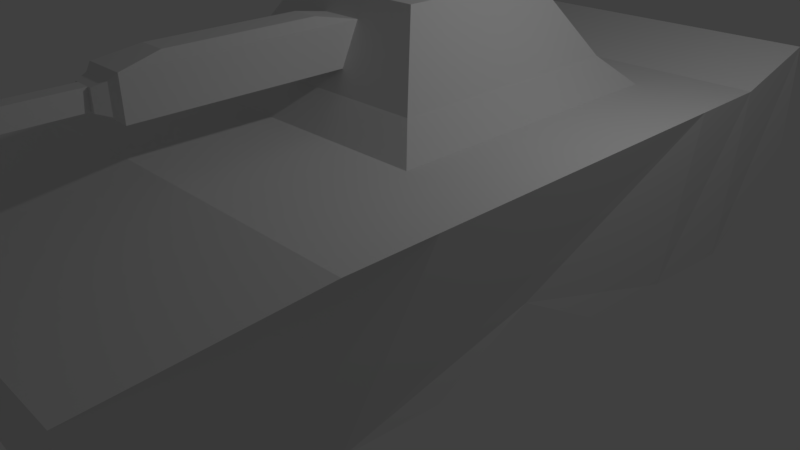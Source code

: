 # Source: SM_Tank_01.blend  (saved by Blender 2.77.0; exported with 4.5.12 LTS)
import bpy
from mathutils import Matrix  # noqa: F401  (used for matrix-valued properties, if any)

bpy.ops.wm.read_factory_settings(use_empty=True)
scene = bpy.context.scene
scene.name = 'Scene'

# ---- collections
col_collection_1 = bpy.data.collections.new('Collection 1'); scene.collection.children.link(col_collection_1)

# ---- materials (node trees are filled in below, after node groups)
mat_material = bpy.data.materials.new('Material')
mat_material.alpha_threshold = 0.0
mat_material.roughness = 0.5
mat_material.line_color = (0.0, 0.0, 0.0, 1.0)

# ---- material node trees

# ---- world
world_world = bpy.data.worlds.new('World'); scene.world = world_world
world_world.color = (0.05088, 0.05088, 0.05088)
world_world.use_sun_shadow = False
world_world.sun_shadow_jitter_overblur = 0.0
world_world.cycles.sampling_method = 'MANUAL'

# ---- cameras
cam_camera = bpy.data.cameras.new('Camera')
cam_camera.clip_end = 100.0
cam_camera.lens = 35.0
cam_camera.sensor_width = 32.0
cam_camera.sensor_height = 18.0
cam_camera.ortho_scale = 7.314
cam_camera.dof.focus_distance = 0.0

# ---- lights
light_lamp = bpy.data.lights.new('Lamp', 'POINT')
light_lamp.transmission_factor = 0.0
light_lamp.cutoff_distance = 30.0
light_lamp.energy = 100.0
light_lamp.shadow_buffer_clip_start = 1.001
light_lamp.shadow_soft_size = 0.1
light_lamp.shadow_maximum_resolution = 0.006
light_lamp.use_absolute_resolution = True

# ---- meshes
me_cube = bpy.data.meshes.new('Cube')
me_cube.from_pydata([(3.0, 4.618, -0.1706), (2.398, -5.062, -0.4903), (-2.398, -5.062, -0.4903), (-3.0, 4.618, -0.1706), (3.0, 4.618, 1.32), (2.398, -5.062, 0.4154), (-2.398, -5.062, 0.4154), (-3.0, 4.618, 1.32), (3.0, 0.25, 1.0), (2.384e-07, 4.618, 1.32), (-6.805e-07, -5.062, 0.4154), (-3.0, 0.25, 1.0), (3.0, -1.875, 1.0), (-1.5, 4.618, 1.32), (-1.199, -5.062, 0.4154), (-3.0, 2.375, 1.0), (3.0, 2.375, 1.0), (1.5, 4.618, 1.32), (1.199, -5.062, 0.4154), (-3.0, -1.875, 1.0), (-4.768e-07, -1.875, 1.0), (-0.3061, -0.5197, 1.83), (-0.6122, -0.5197, 1.83), (0.6122, -0.5197, 1.83), (-3.286e-07, -3.397, 1.95), (-1.224, -0.5197, 1.83), (1.5, -1.875, 1.0), (-1.5, -1.875, 1.0), (3.0, -2.938, 1.0), (-2.25, 4.618, 1.32), (-1.799, -5.062, 0.4154), (-3.0, 3.438, 1.0), (3.0, 1.312, 1.0), (0.75, 4.618, 1.32), (0.5996, -5.062, 0.4154), (-3.0, -0.8125, 1.0), (-5.96e-07, -2.938, 1.0), (2.25, 0.25, 1.0), (3.0, -0.8125, 1.0), (-0.75, 4.618, 1.32), (-0.5996, -5.062, 0.4154), (-3.0, 1.313, 1.0), (3.0, 3.437, 1.0), (2.25, 4.618, 1.32), (1.799, -5.062, 0.4154), (-3.0, -2.937, 1.0), (1.224, -0.5197, 1.83), (1.192e-07, 3.438, 1.0), (-2.25, 0.25, 1.0), (0.375, -0.8125, 1.357), (-1.5, 3.438, 1.0), (1.125, -0.8125, 1.357), (-2.25, 2.375, 1.0), (-1.125, -0.8125, 1.357), (1.5, 3.438, 1.0), (2.25, 2.375, 1.0), (-0.375, -0.8125, 1.357), (1.5, -2.938, 1.0), (0.2372, -0.2268, 2.303), (2.25, -1.875, 1.0), (0.75, -1.875, 1.0), (-1.5, -2.937, 1.0), (0.7116, -0.2268, 2.303), (-0.75, -1.875, 1.0), (-2.25, -1.875, 1.0), (-2.25, -0.8125, 1.0), (-0.7116, -0.2268, 2.303), (-0.75, -2.938, 1.0), (-0.2372, -0.2268, 2.303), (2.25, -0.8125, 1.0), (2.25, -2.938, 1.0), (0.75, 3.438, 1.0), (2.25, 3.438, 1.0), (2.25, 1.312, 1.0), (-2.25, 3.438, 1.0), (-0.75, 3.438, 1.0), (-2.25, 1.313, 1.0), (0.75, -2.938, 1.0), (-2.25, -2.937, 1.0), (-1.313e-07, 1.117, 2.303), (-2.067e-07, 0.4452, 2.303), (-0.4744, 0.4452, 2.303), (0.4744, 0.4452, 2.303), (0.9488, 0.4452, 2.303), (-0.9488, 1.117, 2.303), (-0.9488, 0.4452, 2.303), (-0.4744, 1.789, 2.303), (-5.586e-08, 1.789, 2.303), (0.9488, 1.117, 2.303), (0.4744, 1.789, 2.303), (0.9488, 1.789, 2.303), (-2.821e-07, -0.2268, 2.303), (-0.9488, 1.789, 2.303), (0.9488, -0.2268, 2.303), (-0.9488, -0.2268, 2.303), (-0.4744, -0.2268, 2.303), (0.4744, -0.2268, 2.303), (-0.4744, 1.117, 2.303), (0.4744, 1.117, 2.303), (0.0, 2.375, 1.357), (4.006e-08, 2.732, 1.0), (1.5, 0.25, 1.357), (1.857, 0.25, 1.0), (-1.857, 0.25, 1.0), (-1.5, 0.25, 1.357), (-1.5, 2.375, 1.357), (-1.857, 2.732, 1.0), (1.5, 2.375, 1.357), (1.857, 2.732, 1.0), (-3.977e-07, -1.17, 1.0), (-3.576e-07, -0.8125, 1.357), (-1.5, 1.313, 1.357), (-1.857, 1.313, 1.0), (-0.75, 2.732, 1.0), (-0.75, 2.375, 1.357), (1.857, 1.312, 1.0), (1.5, 1.312, 1.357), (0.75, 2.732, 1.0), (0.75, 2.375, 1.357), (1.5, -0.8125, 1.357), (1.857, -1.17, 1.0), (-1.857, -1.17, 1.0), (-1.5, -0.8125, 1.357), (-0.75, -0.8125, 1.357), (-0.75, -1.17, 1.0), (0.75, -0.8125, 1.357), (0.75, -1.17, 1.0), (0.3061, -0.5197, 1.83), (-0.9183, -0.5197, 1.83), (0.9183, -0.5197, 1.83), (-1.071, -0.5197, 1.83), (1.071, -0.5197, 1.83), (0.7652, -0.5197, 1.83), (0.6811, -0.6661, 1.594), (0.5625, -0.8125, 1.357), (1.022, -0.6661, 1.594), (-0.4591, -0.5197, 1.83), (-0.8302, -0.2268, 2.303), (0.8149, -0.3732, 2.067), (-0.7652, -0.5197, 1.83), (1.312, -0.8125, 1.357), (0.1186, -0.2268, 2.303), (-3.01e-07, -0.3732, 2.067), (-1.022, -0.6661, 1.594), (-0.9375, -0.8125, 1.357), (-0.3558, -0.2268, 2.303), (-1.362, -0.6661, 1.594), (-0.8149, -0.3732, 2.067), (1.087, -0.3732, 2.067), (-0.2716, -0.3732, 2.067), (-0.3405, -0.6661, 1.594), (0.2716, -0.3732, 2.067), (0.593, -0.2268, 2.303), (0.4591, -0.5197, 1.83), (-0.5433, -0.3732, 2.067), (0.1745, -0.8746, 2.166), (-3.469e-07, -3.412, 1.72), (-0.1875, -0.8125, 1.357), (0.3405, -0.6661, 1.594), (-0.1186, -0.2268, 2.303), (-0.593, -0.2268, 2.303), (0.8302, -0.2268, 2.303), (0.3558, -0.2268, 2.303), (-0.5625, -0.8125, 1.357), (-1.313, -0.8125, 1.357), (0.9375, -0.8125, 1.357), (0.1875, -0.8125, 1.357), (1.362, -0.6661, 1.594), (-1.087, -0.3732, 2.067), (-3.387e-07, -0.6661, 1.594), (0.5433, -0.3732, 2.067), (-0.6811, -0.6661, 1.594), (1.192, -0.6661, 1.594), (0.8514, -0.6661, 1.594), (0.6791, -0.3732, 2.067), (-0.8514, -0.6661, 1.594), (-1.192, -0.6661, 1.594), (-0.9508, -0.3732, 2.067), (0.5108, -0.6661, 1.594), (0.1703, -0.6661, 1.594), (0.1358, -0.3732, 2.067), (-0.1703, -0.6661, 1.594), (-0.5108, -0.6661, 1.594), (-0.4075, -0.3732, 2.067), (-0.1358, -0.3732, 2.067), (0.4075, -0.3732, 2.067), (-0.6791, -0.3732, 2.067), (0.9508, -0.3732, 2.067), (-3.01e-07, -0.3732, 2.067), (-0.3405, -0.6661, 1.594), (-0.3061, -0.5197, 1.83), (0.3405, -0.6661, 1.594), (0.3061, -0.5197, 1.83), (-0.2716, -0.3732, 2.067), (0.2716, -0.3732, 2.067), (-3.387e-07, -0.6661, 1.594), (0.1703, -0.6661, 1.594), (0.1358, -0.3732, 2.067), (-0.1703, -0.6661, 1.594), (-0.1358, -0.3732, 2.067), (0.1168, -3.412, 1.72), (-2.999e-07, -0.8746, 2.166), (0.08726, -0.8746, 2.166), (0.1469, -3.397, 1.95), (-0.1469, -3.397, 1.95), (0.1803, -3.412, 1.72), (0.1636, -3.404, 1.835), (-0.1636, -3.404, 1.835), (-0.1804, -3.412, 1.72), (-0.1084, -3.404, 1.835), (0.1084, -3.404, 1.835), (-0.2545, -3.277, 1.668), (-0.3405, -3.208, 1.594), (-3.01e-07, -3.178, 2.067), (-3.069e-07, -3.257, 1.992), (-0.2309, -3.267, 1.83), (-0.3061, -3.192, 1.83), (0.2545, -3.277, 1.668), (0.3405, -3.208, 1.594), (0.3061, -3.192, 1.83), (0.2309, -3.267, 1.83), (-0.2073, -3.257, 1.992), (-0.2716, -3.178, 2.067), (0.2716, -3.178, 2.067), (0.2073, -3.257, 1.992), (-3.328e-07, -3.277, 1.668), (-3.387e-07, -3.208, 1.594), (0.1703, -3.208, 1.594), (0.1649, -3.277, 1.668), (0.1412, -3.257, 1.992), (0.1358, -3.178, 2.067), (-0.1703, -3.208, 1.594), (-0.1649, -3.277, 1.668), (-0.1412, -3.257, 1.992), (-0.1358, -3.178, 2.067), (0.1001, -3.397, 1.95), (-0.1168, -3.412, 1.72), (-0.1001, -3.397, 1.95), (-0.08726, -0.8746, 2.166), (-0.1745, -0.8746, 2.166), (0.08726, -2.677, 2.166), (-2.999e-07, -2.677, 2.166), (0.1745, -2.677, 2.166), (-0.08726, -2.677, 2.166), (-0.1745, -2.677, 2.166), (2.699, -0.2812, -0.4903), (2.384e-07, 4.618, -0.1706), (-2.384e-07, -5.062, -0.4903), (-2.699, -0.2812, -0.4903), (0.0, -0.2812, -0.4903), (2.549, -2.672, -1.183), (-1.5, 4.618, -0.1706), (-1.199, -5.062, -0.4903), (-2.85, 2.109, -1.183), (2.85, 2.109, -1.183), (1.5, 4.618, -0.1706), (1.199, -5.062, -0.4903), (-2.549, -2.672, -1.183), (-1.35, -0.2812, -0.4903), (1.35, -0.2812, -0.4903), (1.192e-07, 2.109, -0.4903), (-1.192e-07, -2.672, -0.4903), (1.274, -2.672, -0.4903), (1.425, 2.109, -0.4903), (-1.425, 2.109, -0.4903), (-1.274, -2.672, -0.4903), (2.474, -3.867, -1.183), (-2.25, 4.618, -0.1706), (-1.799, -5.062, -0.4903), (-2.925, 3.305, -1.183), (2.774, 0.9141, -1.183), (0.75, 4.618, -0.1706), (0.5996, -5.062, -0.4903), (-2.624, -1.476, -1.183), (-2.024, -0.2812, -0.4903), (0.6748, -0.2812, -0.4903), (1.788e-07, 3.305, -0.4903), (-5.96e-08, -1.476, -0.4903), (2.624, -1.476, -1.183), (-0.75, 4.618, -0.1706), (-0.5996, -5.062, -0.4903), (-2.774, 0.9141, -1.183), (2.925, 3.305, -1.183), (2.25, 4.618, -0.1706), (1.799, -5.062, -0.4903), (-2.474, -3.867, -1.183), (-0.6748, -0.2812, -0.4903), (2.024, -0.2812, -0.4903), (5.96e-08, 0.9141, -0.4903), (-1.788e-07, -3.867, -0.4903), (0.6372, -2.672, -0.4903), (1.912, -2.672, -1.183), (1.312, -1.476, -0.4903), (1.237, -3.867, -0.4903), (0.7124, 2.109, -0.4903), (2.137, 2.109, -1.183), (1.462, 3.305, -0.4903), (1.387, 0.9141, -0.4903), (-2.137, 2.109, -1.183), (-0.7124, 2.109, -0.4903), (-1.462, 3.305, -0.4903), (-1.387, 0.9141, -0.4903), (-1.912, -2.672, -1.183), (-0.6372, -2.672, -0.4903), (-1.312, -1.476, -0.4903), (-1.237, -3.867, -0.4903), (-0.6184, -3.867, -0.4903), (-0.656, -1.476, -0.4903), (-1.968, -1.476, -1.183), (-0.6936, 0.9141, -0.4903), (-0.7312, 3.305, -0.4903), (-2.194, 3.305, -1.183), (2.081, 0.9141, -1.183), (2.194, 3.305, -1.183), (0.7312, 3.305, -0.4903), (1.855, -3.867, -1.183), (1.968, -1.476, -1.183), (0.656, -1.476, -0.4903), (0.6184, -3.867, -0.4903), (0.6936, 0.9141, -0.4903), (-2.081, 0.9141, -1.183), (-1.855, -3.867, -1.183), (-3.469e-07, -6.736, 1.72), (-0.1168, -6.736, 1.72), (-3.378e-07, -6.728, 1.835), (-0.1001, -6.721, 1.95), (-0.1084, -6.728, 1.835), (0.1084, -6.728, 1.835), (0.1001, -6.721, 1.95), (-3.286e-07, -6.721, 1.95), (0.1168, -6.736, 1.72)], [], [(321, 268, 2, 285), (78, 45, 6, 30), (0, 4, 42, 16, 32, 8, 38, 12, 28, 5, 1, 266, 250, 278, 245, 270, 254, 282), (1, 5, 44, 18, 34, 10, 40, 14, 30, 6, 2, 268, 252, 280, 247, 272, 256, 284), (2, 6, 45, 19, 35, 11, 41, 15, 31, 7, 3, 269, 253, 281, 248, 273, 257, 285), (4, 0, 283, 255, 271, 246, 279, 251, 267, 3, 7, 29, 13, 39, 9, 33, 17, 43), (77, 36, 10, 34), (54, 71, 117, 108), (76, 41, 11, 48), (37, 102, 120, 69), (114, 105, 92, 86), (74, 31, 15, 52), (119, 101, 83, 93, 148, 46, 167), (126, 109, 20, 60), (118, 99, 87, 89), (70, 57, 18, 44), (187, 148, 93, 161), (109, 124, 63, 20), (67, 61, 14, 40), (121, 65, 64, 27), (65, 35, 19, 64), (186, 154, 95, 160), (112, 76, 48, 103), (48, 11, 35, 65), (185, 170, 96, 162), (184, 142, 91, 159), (73, 115, 102, 37), (36, 67, 40, 10), (20, 63, 67, 36), (63, 27, 61, 67), (124, 121, 27, 63), (183, 149, 68, 145), (120, 126, 60, 26), (38, 69, 59, 12), (8, 37, 69, 38), (103, 48, 65, 121), (28, 70, 44, 5), (12, 59, 70, 28), (59, 26, 57, 70), (107, 118, 89, 90), (17, 33, 71, 54), (33, 9, 47, 71), (42, 72, 55, 16), (4, 43, 72, 42), (43, 17, 54, 72), (32, 73, 37, 8), (16, 55, 73, 32), (72, 54, 108, 55), (106, 52, 76, 112), (13, 29, 74, 50), (29, 7, 31, 74), (99, 114, 86, 87), (9, 39, 75, 47), (39, 13, 50, 75), (75, 50, 106, 113), (69, 120, 26, 59), (101, 116, 88, 83), (104, 122, 146, 25, 168, 94, 85), (105, 111, 84, 92), (52, 15, 41, 76), (71, 47, 100, 117), (111, 104, 85, 84), (50, 74, 52, 106), (57, 77, 34, 18), (26, 60, 77, 57), (60, 20, 36, 77), (61, 78, 30, 14), (27, 64, 78, 61), (64, 19, 45, 78), (98, 79, 80, 82), (97, 84, 85, 81), (80, 81, 95, 145, 68, 159, 91), (81, 85, 94, 137, 66, 160, 95), (83, 82, 96, 152, 62, 161, 93), (82, 80, 91, 141, 58, 162, 96), (79, 97, 81, 80), (87, 86, 97, 79), (86, 92, 84, 97), (88, 98, 82, 83), (90, 89, 98, 88), (89, 87, 79, 98), (116, 107, 90, 88), (55, 108, 115, 73), (112, 103, 104, 111), (114, 99, 100, 113), (116, 101, 102, 115), (118, 107, 108, 117), (106, 112, 111, 105), (105, 114, 113, 106), (107, 116, 115, 108), (99, 118, 117, 100), (101, 119, 120, 102), (103, 121, 122, 104), (124, 109, 110, 157, 56, 163, 123), (121, 124, 123, 144, 53, 164, 122), (126, 120, 119, 140, 51, 165, 125), (109, 126, 125, 134, 49, 166, 110), (47, 75, 113, 100), (182, 150, 21, 136), (181, 169, 195, 198), (180, 151, 58, 141), (151, 180, 197, 194), (178, 133, 23, 153), (177, 147, 66, 137), (176, 143, 128, 130), (175, 171, 22, 139), (174, 138, 62, 152), (173, 135, 129, 132), (172, 167, 46, 131), (135, 172, 131, 129), (51, 140, 172, 135), (140, 119, 167, 172), (133, 173, 132, 23), (125, 165, 173, 133), (165, 51, 135, 173), (170, 174, 152, 96), (23, 132, 174, 170), (132, 129, 138, 174), (143, 175, 139, 128), (53, 144, 175, 143), (144, 123, 171, 175), (146, 176, 130, 25), (122, 164, 176, 146), (164, 53, 143, 176), (168, 177, 137, 94), (25, 130, 177, 168), (130, 128, 147, 177), (158, 178, 153, 127), (49, 134, 178, 158), (134, 125, 133, 178), (149, 21, 190, 193), (110, 166, 179, 169), (166, 49, 158, 179), (142, 180, 141, 91), (150, 181, 198, 189), (179, 158, 191, 196), (158, 127, 192, 191), (56, 157, 181, 150), (157, 110, 169, 181), (171, 182, 136, 22), (123, 163, 182, 171), (163, 56, 150, 182), (154, 183, 145, 95), (22, 136, 183, 154), (136, 21, 149, 183), (149, 184, 159, 68), (180, 142, 188, 197), (142, 184, 199, 188), (151, 185, 162, 58), (127, 153, 185, 151), (153, 23, 170, 185), (147, 186, 160, 66), (128, 139, 186, 147), (139, 22, 154, 186), (138, 187, 161, 62), (129, 131, 187, 138), (131, 46, 148, 187), (191, 192, 219, 218), (195, 196, 227, 226), (233, 221, 204, 237), (208, 236, 209, 207), (232, 225, 156, 236), (225, 228, 200, 156), (224, 229, 235, 203), (221, 215, 207, 204), (184, 149, 193, 199), (169, 179, 196, 195), (127, 151, 194, 192), (21, 150, 189, 190), (228, 217, 205, 200), (196, 191, 218, 227), (198, 195, 226, 231), (199, 193, 239, 238), (223, 194, 155, 242), (222, 234, 243, 244), (193, 190, 216, 222), (215, 211, 208, 207), (192, 194, 223, 219), (214, 233, 237, 24), (194, 197, 202, 155), (190, 189, 212, 216), (211, 215, 216, 212), (218, 219, 220, 217), (215, 221, 222, 216), (219, 223, 224, 220), (228, 225, 226, 227), (217, 228, 227, 218), (230, 213, 214, 229), (223, 230, 229, 224), (232, 211, 212, 231), (225, 232, 231, 226), (234, 222, 221, 233), (213, 234, 233, 214), (189, 198, 231, 212), (200, 210, 327, 330), (200, 205, 206, 210), (209, 236, 323, 326), (236, 156, 322, 323), (235, 24, 329, 328), (207, 209, 237, 204), (210, 206, 203, 235), (229, 214, 24, 235), (220, 224, 203, 206), (211, 232, 236, 208), (217, 220, 206, 205), (202, 201, 241, 240), (238, 239, 244, 243), (201, 238, 243, 241), (155, 202, 240, 242), (193, 222, 244, 239), (197, 188, 201, 202), (234, 213, 241, 243), (230, 223, 242, 240), (188, 199, 238, 201), (213, 230, 240, 241), (320, 274, 248, 281), (319, 275, 249, 288), (318, 272, 247, 289), (317, 290, 261, 277), (316, 291, 262, 292), (315, 284, 256, 293), (314, 294, 260, 276), (313, 295, 263, 296), (312, 287, 259, 297), (311, 298, 253, 269), (310, 299, 264, 300), (309, 286, 258, 301), (308, 302, 257, 273), (307, 303, 265, 304), (306, 280, 252, 305), (303, 306, 305, 265), (261, 289, 306, 303), (289, 247, 280, 306), (286, 307, 304, 258), (249, 277, 307, 286), (277, 261, 303, 307), (274, 308, 273, 248), (258, 304, 308, 274), (304, 265, 302, 308), (299, 309, 301, 264), (260, 288, 309, 299), (288, 249, 286, 309), (279, 310, 300, 251), (246, 276, 310, 279), (276, 260, 299, 310), (267, 311, 269, 3), (251, 300, 311, 267), (300, 264, 298, 311), (295, 312, 297, 263), (254, 270, 312, 295), (270, 245, 287, 312), (283, 313, 296, 255), (0, 282, 313, 283), (282, 254, 295, 313), (271, 314, 276, 246), (255, 296, 314, 271), (296, 263, 294, 314), (291, 315, 293, 262), (250, 266, 315, 291), (266, 1, 284, 315), (287, 316, 292, 259), (245, 278, 316, 287), (278, 250, 291, 316), (275, 317, 277, 249), (259, 292, 317, 275), (292, 262, 290, 317), (290, 318, 289, 261), (262, 293, 318, 290), (293, 256, 272, 318), (294, 319, 288, 260), (263, 297, 319, 294), (297, 259, 275, 319), (298, 320, 281, 253), (264, 301, 320, 298), (301, 258, 274, 320), (302, 321, 285, 257), (265, 305, 321, 302), (305, 252, 268, 321), (323, 322, 324, 326), (324, 327, 328, 329), (326, 324, 329, 325), (322, 330, 327, 324), (156, 200, 330, 322), (237, 209, 326, 325), (210, 235, 328, 327), (24, 237, 325, 329)])
me_cube.materials.append(mat_material)
me_cube.use_remesh_preserve_volume = False
me_cube.use_remesh_preserve_attributes = False
me_cube.use_mirror_vertex_groups = False
me_cube.update()

# ---- objects
ob_cube = bpy.data.objects.new('Cube', me_cube)
ob_lamp = bpy.data.objects.new('Lamp', light_lamp)
ob_camera = bpy.data.objects.new('Camera', cam_camera)

# ---- transforms, parenting, visibility, modifiers, constraints
ob_cube.location = (0.0, 0.0, 1.062)
ob_cube.lock_rotations_4d = False
ob_cube.empty_display_type = 'ARROWS'
ob_cube.lineart.crease_threshold = 0.0
ob_lamp.location = (4.076, 1.005, 5.904)
ob_lamp.rotation_euler = (0.6503, 0.05522, 1.866)
ob_lamp.lock_rotations_4d = False
ob_lamp.empty_display_type = 'ARROWS'
ob_lamp.color = (0.0, 0.0, 0.0, 0.0)
ob_lamp.lineart.crease_threshold = 0.0
ob_camera.location = (7.481, -6.508, 5.344)
ob_camera.rotation_euler = (1.109, 0.01082, 0.8149)
ob_camera.lock_rotations_4d = False
ob_camera.empty_display_type = 'ARROWS'
ob_camera.color = (0.0, 0.0, 0.0, 0.0)
ob_camera.display_type = 'WIRE'
ob_camera.lineart.crease_threshold = 0.0

# ---- collection membership
col_collection_1.objects.link(ob_cube)
col_collection_1.objects.link(ob_lamp)
col_collection_1.objects.link(ob_camera)

# ---- scene / render settings (as saved in the file)
scene.camera = ob_camera
scene.frame_start = 1; scene.frame_end = 250; scene.frame_set(1)
scene.render.engine = 'CYCLES'
scene.render.resolution_percentage = 50
scene.render.dither_intensity = 0.0
scene.cycles.use_denoising = False
scene.cycles.samples = 128
scene.cycles.sampling_pattern = 'TABULATED_SOBOL'
scene.cycles.light_sampling_threshold = 0.0
scene.cycles.use_adaptive_sampling = False
scene.cycles.use_light_tree = False
scene.cycles.blur_glossy = 0.0
scene.cycles.sample_clamp_indirect = 0.0
scene.view_settings.view_transform = 'Standard'
bpy.context.view_layer.update()
